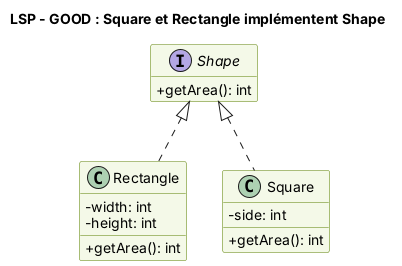

The diagram above was rendered by PlantUML. Its source (embedded in the PNG):
@startuml
skinparam classAttributeIconSize 0
skinparam shadowing false
skinparam defaultFontName Helvetica
skinparam class {
  BackgroundColor #F4F9E8
  BorderColor #5B7F00
}
skinparam NoteBackgroundColor #FFF6D6
hide empty members
title LSP - GOOD : Square et Rectangle implémentent Shape
interface Shape {
  +getArea(): int
}
class Rectangle {
  -width: int
  -height: int
  +getArea(): int
}
class Square {
  -side: int
  +getArea(): int
}
Shape <|.. Rectangle
Shape <|.. Square
@enduml